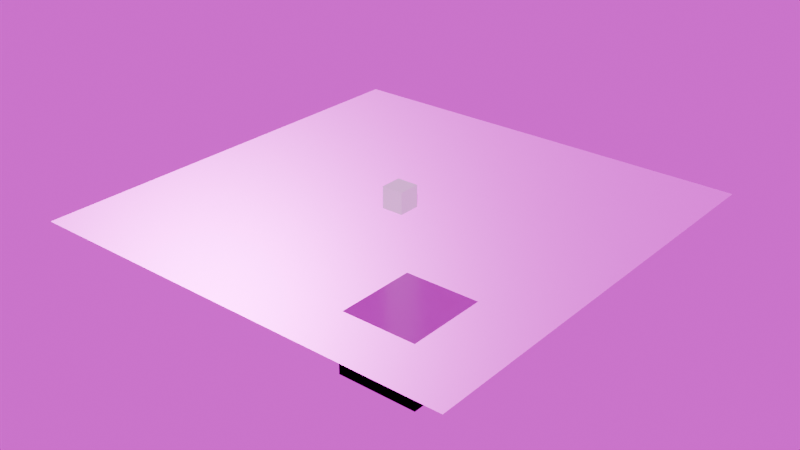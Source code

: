 # Source: Arena.blend  (saved by Blender 4.0.36; exported with 4.5.12 LTS)
import bpy
from mathutils import Matrix  # noqa: F401  (used for matrix-valued properties, if any)

bpy.ops.wm.read_factory_settings(use_empty=True)
scene = bpy.context.scene
scene.name = 'Scene'

# ---- collections
col_collection = bpy.data.collections.new('Collection'); scene.collection.children.link(col_collection)

# ---- images (referenced by path relative to the original .blend; pixels are not part of the script)
import os
ASSET_DIR = os.environ.get("B2B_ASSET_DIR", "")  # directory of the original .blend (textures are referenced by path, not embedded)
HERE = os.path.dirname(os.path.abspath(__file__))  # packed textures are extracted next to this script under _unpacked/

def load_image(name, relpath, width, height, colorspace="sRGB"):
    """Load a texture the original file referenced (path relative to the .blend, or extracted next to this script)."""
    p = next((c for c in (os.path.join(HERE, relpath), os.path.join(ASSET_DIR, relpath)) if relpath and os.path.exists(c)), "")
    if p:
        img = bpy.data.images.load(p, check_existing=True)
        img.name = name
    else:  # same state as the original file: an image datablock whose file is absent (Cycles renders it pink)
        img = bpy.data.images.new(name, width, height)
        img.source = "FILE"
        img.filepath = "//" + (relpath or name)
    img.colorspace_settings.name = colorspace
    return img
img_arena_diffuse = load_image('Arena_Diffuse', 'Arena_Diffuse.png', 1024, 1024, 'sRGB')
img_arena_metallic_png = load_image('Arena_Metallic.png', 'Arena_Metallic.png', 1024, 1024, 'Non-Color')
img_arena_roughness_png = load_image('Arena_Roughness.png', 'Arena_Roughness.png', 1024, 1024, 'Non-Color')
img_arena_normal_png = load_image('Arena_Normal.png', 'Arena_Normal.png', 1024, 1024, 'Non-Color')
img_pitlid_diffuse_png = load_image('PitLid_Diffuse.png', 'PitLid_Diffuse.png', 1024, 1024, 'sRGB')
img_pitlid_metallic_png = load_image('PitLid_Metallic.png', 'PitLid_Metallic.png', 1024, 1024, 'Non-Color')
img_pitlid_roughness_png = load_image('PitLid_Roughness.png', 'PitLid_Roughness.png', 1024, 1024, 'Non-Color')
img_pitlid_normal_png = load_image('PitLid_Normal.png', 'PitLid_Normal.png', 1024, 1024, 'Non-Color')
img_provence_studio_4k_hdr = load_image('provence_studio_4k.hdr', 'provence_studio_4k.hdr', 1024, 1024, 'Linear Rec.709')

# ---- materials (node trees are filled in below, after node groups)
mat_arenatextured = bpy.data.materials.new('ArenaTextured')
mat_arenatextured.displacement_method = 'BOTH'
mat_black = bpy.data.materials.new('Black')
mat_pitlidtextured = bpy.data.materials.new('PitLidTextured')

# ---- material node trees
mat_arenatextured.use_nodes = True; mat_arenatextured.node_tree.nodes.clear()
_N = mat_arenatextured.node_tree.nodes; _L = mat_arenatextured.node_tree.links
n0 = _N.new('NodeFrame'); n0.name = 'Frame'; n0.location = (-414, 400)
n0.label = 'Mapping'
n0.width = 400
n1 = _N.new('NodeFrame'); n1.name = 'Frame.001'; n1.location = (228, 600)
n1.label = 'Textures'
n1.width = 358
n2 = _N.new('ShaderNodeOutputMaterial'); n2.name = 'Material Output'; n2.location = (1200, 419)
n3 = _N.new('ShaderNodeTexImage'); n3.name = 'Image Texture'; n3.location = (88, -40)
n3.label = 'Base Color'
n3.image = img_arena_diffuse
n4 = _N.new('ShaderNodeTexImage'); n4.name = 'Image Texture.001'; n4.location = (88, -320)
n4.label = 'Metallic'
n4.image = img_arena_metallic_png
n5 = _N.new('ShaderNodeTexImage'); n5.name = 'Image Texture.002'; n5.location = (88, -600)
n5.label = 'Roughness'
n5.image = img_arena_roughness_png
n6 = _N.new('ShaderNodeTexImage'); n6.name = 'Image Texture.003'; n6.location = (88, -880)
n6.label = 'Normal'
n6.image = img_arena_normal_png
n7 = _N.new('ShaderNodeNormalMap'); n7.name = 'Normal Map'; n7.location = (616, -280)
n8 = _N.new('ShaderNodeMapping'); n8.name = 'Mapping'; n8.location = (230, -40)
n9 = _N.new('NodeReroute'); n9.name = 'Reroute'; n9.location = (38, -608)
n9.width = 16
n9.socket_idname = 'NodeSocketVector'
n10 = _N.new('ShaderNodeTexCoord'); n10.name = 'Texture Coordinate'; n10.location = (30, -40)
n11 = _N.new('ShaderNodeBsdfPrincipled'); n11.name = 'Principled BSDF'; n11.location = (866, 360)
n11.distribution = 'GGX'
n11.subsurface_method = 'RANDOM_WALK_SKIN'
n11.inputs[3].default_value = 1.45
n11.inputs[27].default_value = (0.0, 0.0, 0.0, 1.0)
n11.inputs[28].default_value = 1.0
n3.parent = n1
n4.parent = n1
n5.parent = n1
n6.parent = n1
n8.parent = n0
n9.parent = n1
n10.parent = n0
_L.new(n11.outputs[0], n2.inputs[0])
_L.new(n3.outputs[0], n11.inputs[0])
_L.new(n4.outputs[0], n11.inputs[1])
_L.new(n5.outputs[0], n11.inputs[2])
_L.new(n6.outputs[0], n7.inputs[1])
_L.new(n7.outputs[0], n11.inputs[5])
_L.new(n9.outputs[0], n3.inputs[0])
_L.new(n9.outputs[0], n4.inputs[0])
_L.new(n9.outputs[0], n5.inputs[0])
_L.new(n9.outputs[0], n6.inputs[0])
_L.new(n8.outputs[0], n9.inputs[0])
_L.new(n10.outputs[2], n8.inputs[0])
n2.is_active_output = True
mat_black.use_nodes = True; mat_black.node_tree.nodes.clear()
_N = mat_black.node_tree.nodes; _L = mat_black.node_tree.links
n0 = _N.new('ShaderNodeBsdfPrincipled'); n0.name = 'Principled BSDF'; n0.location = (10, 300)
n0.inputs[0].default_value = (0.0, 0.0, 0.0, 1.0)
n0.inputs[1].default_value = 1.0
n0.inputs[2].default_value = 1.0
n0.inputs[3].default_value = 1.45
n1 = _N.new('ShaderNodeOutputMaterial'); n1.name = 'Material Output'; n1.location = (300, 300)
_L.new(n0.outputs[0], n1.inputs[0])
n1.is_active_output = True
mat_pitlidtextured.use_nodes = True; mat_pitlidtextured.node_tree.nodes.clear()
_N = mat_pitlidtextured.node_tree.nodes; _L = mat_pitlidtextured.node_tree.links
n0 = _N.new('ShaderNodeOutputMaterial'); n0.name = 'Material Output'; n0.location = (1835, 221)
n1 = _N.new('ShaderNodeBsdfPrincipled'); n1.name = 'Principled BSDF'; n1.location = (816, 218)
n1.inputs[3].default_value = 1.45
n2 = _N.new('ShaderNodeTexImage'); n2.name = 'Image Texture'; n2.location = (88, -40)
n2.label = 'Base Color'
n2.image = img_pitlid_diffuse_png
n3 = _N.new('ShaderNodeTexImage'); n3.name = 'Image Texture.001'; n3.location = (88, -320)
n3.label = 'Metallic'
n3.image = img_pitlid_metallic_png
n4 = _N.new('ShaderNodeTexImage'); n4.name = 'Image Texture.002'; n4.location = (88, -600)
n4.label = 'Roughness'
n4.image = img_pitlid_roughness_png
n5 = _N.new('ShaderNodeTexImage'); n5.name = 'Image Texture.003'; n5.location = (88, -880)
n5.label = 'Normal'
n5.image = img_pitlid_normal_png
n6 = _N.new('ShaderNodeNormalMap'); n6.name = 'Normal Map'; n6.location = (566, -422)
n7 = _N.new('ShaderNodeMapping'); n7.name = 'Mapping'; n7.location = (230, -40)
n8 = _N.new('NodeReroute'); n8.name = 'Reroute'; n8.location = (38, -579)
n8.width = 16
n8.socket_idname = 'NodeSocketVector'
n9 = _N.new('ShaderNodeTexCoord'); n9.name = 'Texture Coordinate'; n9.location = (30, -40)
n10 = _N.new('NodeFrame'); n10.name = 'Frame'; n10.location = (-464, 258)
n10.label = 'Mapping'
n10.width = 400
n11 = _N.new('NodeFrame'); n11.name = 'Frame.001'; n11.location = (178, 458)
n11.label = 'Textures'
n11.width = 358
n2.parent = n11
n3.parent = n11
n4.parent = n11
n5.parent = n11
n7.parent = n10
n8.parent = n11
n9.parent = n10
_L.new(n1.outputs[0], n0.inputs[0])
_L.new(n2.outputs[0], n1.inputs[0])
_L.new(n3.outputs[0], n1.inputs[1])
_L.new(n4.outputs[0], n1.inputs[2])
_L.new(n5.outputs[0], n6.inputs[1])
_L.new(n6.outputs[0], n1.inputs[5])
_L.new(n8.outputs[0], n2.inputs[0])
_L.new(n8.outputs[0], n3.inputs[0])
_L.new(n8.outputs[0], n4.inputs[0])
_L.new(n8.outputs[0], n5.inputs[0])
_L.new(n7.outputs[0], n8.inputs[0])
_L.new(n9.outputs[2], n7.inputs[0])
n0.is_active_output = True

# ---- world
world_world = bpy.data.worlds.new('World'); scene.world = world_world
world_world.use_nodes = True; world_world.node_tree.nodes.clear()
_N = world_world.node_tree.nodes; _L = world_world.node_tree.links
n0 = _N.new('ShaderNodeOutputWorld'); n0.name = 'World Output'; n0.location = (300, 300)
n1 = _N.new('ShaderNodeBackground'); n1.name = 'Background'; n1.location = (10, 300)
n2 = _N.new('ShaderNodeTexEnvironment'); n2.name = 'Environment Texture'; n2.location = (-280, 280)
n2.image = img_provence_studio_4k_hdr
_L.new(n1.outputs[0], n0.inputs[0])
_L.new(n2.outputs[0], n1.inputs[0])
n0.is_active_output = True
world_world.color = (0.05088, 0.05088, 0.05088)
world_world.use_sun_shadow = False
world_world.sun_shadow_jitter_overblur = 0.0

# ---- meshes
me_plane = bpy.data.meshes.new('Plane')
me_plane.from_pydata([(-10.0, -10.0, 0.0), (10.0, -10.0, 0.0), (-10.0, 10.0, 0.0), (10.0, 10.0, 0.0), (6.94, -10.0, 0.0), (6.94, 10.0, 0.0), (3.689, 10.0, 0.0), (3.689, -10.0, 0.0), (-10.0, -7.563, 0.0), (10.0, -7.563, 0.0), (6.94, -7.563, 0.0), (3.689, -7.563, 0.0), (10.0, -4.015, 0.0), (6.94, -4.015, 0.0), (3.689, -4.015, 0.0), (-10.0, -4.015, 0.0), (10.0, 2.992, 0.0), (6.94, 2.992, 0.0), (3.689, 2.992, 0.0), (-10.0, 2.992, 0.0), (10.0, 6.496, 0.0), (6.94, 6.496, 0.0), (3.689, 6.496, 0.0), (-10.0, 6.496, 0.0), (-3.716, 10.0, 0.0), (-3.716, -10.0, 0.0), (-3.716, -7.563, 0.0), (-3.716, -4.015, 0.0), (-3.716, 2.992, 0.0), (-3.716, 6.496, 0.0), (-7.194, 10.0, 0.0), (-7.194, -7.563, 0.0), (-7.194, -4.015, 0.0), (-7.194, 2.992, 0.0), (-7.194, 6.496, 0.0), (-7.194, -10.0, 0.0), (6.94, 2.992, 0.0), (3.689, 2.992, 0.0), (6.94, 6.496, 0.0), (3.689, 6.496, 0.0), (-3.716, -7.563, 0.0), (-3.716, -4.015, 0.0), (-7.194, -7.563, 0.0), (-7.194, -4.015, 0.0)], [], [(21, 20, 3, 5), (22, 21, 5, 6), (29, 22, 6, 24), (25, 7, 11, 26), (7, 4, 10, 11), (4, 1, 9, 10), (26, 11, 14, 27), (27, 14, 18, 28), (10, 9, 12, 13), (14, 13, 17, 18), (13, 12, 16, 17), (28, 18, 22, 29), (17, 16, 20, 21), (33, 28, 29, 34), (32, 27, 28, 33), (35, 25, 26, 31), (34, 29, 24, 30), (23, 34, 30, 2), (0, 35, 31, 8), (8, 31, 32, 15), (15, 32, 33, 19), (19, 33, 34, 23), (37, 36, 38, 39), (42, 40, 41, 43)])
_uv = me_plane.uv_layers.new(name='UVMap')
_uv.uv.foreach_set('vector', [0.847, 0.8248, 1.0, 0.8248, 1.0, 1.0, 0.847, 1.0, 0.6845, 0.8248, 0.847, 0.8248, 0.847, 1.0, 0.6845, 1.0, 0.3142, 0.8248, 0.6845, 0.8248, 0.6845, 1.0, 0.3142, 1.0, 0.3142, 0.0, 0.6845, 0.0, 0.6845, 0.1219, 0.3142, 0.1219, 0.6845, 0.0, 0.847, 0.0, 0.847, 0.1219, 0.6845, 0.1219, 0.847, 0.0, 1.0, 0.0, 1.0, 0.1219, 0.847, 0.1219, 0.3142, 0.1219, 0.6845, 0.1219, 0.6845, 0.2992, 0.3142, 0.2992, 0.3142, 0.2992, 0.6845, 0.2992, 0.6845, 0.6496, 0.3142, 0.6496, 0.847, 0.1219, 1.0, 0.1219, 1.0, 0.2992, 0.847, 0.2992, 0.6845, 0.2992, 0.847, 0.2992, 0.847, 0.6496, 0.6845, 0.6496, 0.847, 0.2992, 1.0, 0.2992, 1.0, 0.6496, 0.847, 0.6496, 0.3142, 0.6496, 0.6845, 0.6496, 0.6845, 0.8248, 0.3142, 0.8248, 0.847, 0.6496, 1.0, 0.6496, 1.0, 0.8248, 0.847, 0.8248, 0.1403, 0.6496, 0.3142, 0.6496, 0.3142, 0.8248, 0.1403, 0.8248, 0.1403, 0.2992, 0.3142, 0.2992, 0.3142, 0.6496, 0.1403, 0.6496, 0.1403, 0.0, 0.3142, 0.0, 0.3142, 0.1219, 0.1403, 0.1219, 0.1403, 0.8248, 0.3142, 0.8248, 0.3142, 1.0, 0.1403, 1.0, 0.0, 0.8248, 0.1403, 0.8248, 0.1403, 1.0, 0.0, 1.0, 0.0, 0.0, 0.1403, 0.0, 0.1403, 0.1219, 0.0, 0.1219, 0.0, 0.1219, 0.1403, 0.1219, 0.1403, 0.2992, 0.0, 0.2992, 0.0, 0.2992, 0.1403, 0.2992, 0.1403, 0.6496, 0.0, 0.6496, 0.0, 0.6496, 0.1403, 0.6496, 0.1403, 0.8248, 0.0, 0.8248, 0.6845, 0.6496, 0.847, 0.6496, 0.847, 0.8248, 0.6845, 0.8248, 0.1403, 0.1219, 0.3142, 0.1219, 0.3142, 0.2992, 0.1403, 0.2992])
me_plane.materials.append(mat_arenatextured)
me_plane.update()
me_cube_001 = bpy.data.meshes.new('Cube.001')
me_cube_001.from_pydata([(-1.0, -1.0, -1.0), (-1.0, -1.0, 1.0), (-1.0, 1.0, -1.0), (-1.0, 1.0, 1.0), (1.0, -1.0, -1.0), (1.0, -1.0, 1.0), (1.0, 1.0, -1.0), (1.0, 1.0, 1.0)], [], [(0, 1, 3, 2), (2, 3, 7, 6), (6, 7, 5, 4), (4, 5, 1, 0), (2, 6, 4, 0), (7, 3, 1, 5)])
_uv = me_cube_001.uv_layers.new(name='UVMap')
_uv.uv.foreach_set('vector', [0.375, 0.0, 0.625, 0.0, 0.625, 0.25, 0.375, 0.25, 0.375, 0.25, 0.625, 0.25, 0.625, 0.5, 0.375, 0.5, 0.375, 0.5, 0.625, 0.5, 0.625, 0.75, 0.375, 0.75, 0.375, 0.75, 0.625, 0.75, 0.625, 1.0, 0.375, 1.0, 0.125, 0.5, 0.375, 0.5, 0.375, 0.75, 0.125, 0.75, 0.625, 0.5, 0.875, 0.5, 0.875, 0.75, 0.625, 0.75])
me_cube_001.update()
me_plane_001 = bpy.data.meshes.new('Plane.001')
me_plane_001.from_pydata([(6.94, -7.563, 0.0), (3.689, -7.563, 0.0), (6.94, -4.015, 0.0), (3.689, -4.015, 0.0), (6.94, -7.563, -2.5), (3.689, -7.563, -2.5), (6.94, -4.015, -2.5), (3.689, -4.015, -2.5), (7.06, -7.683, 0.0), (3.569, -7.683, 0.0), (7.06, -3.895, 0.0), (3.569, -3.895, 0.0), (7.06, -7.683, -2.62), (3.569, -7.683, -2.62), (7.06, -3.895, -2.62), (3.569, -3.895, -2.62)], [], [(1, 0, 4, 5), (2, 3, 7, 6), (0, 2, 6, 4), (3, 1, 5, 7), (5, 4, 6, 7), (9, 13, 12, 8), (10, 14, 15, 11), (8, 12, 14, 10), (11, 15, 13, 9), (13, 15, 14, 12), (0, 1, 9, 8), (2, 0, 8, 10), (1, 3, 11, 9), (3, 2, 10, 11)])
_uv = me_plane_001.uv_layers.new(name='UVMap')
_uv.uv.foreach_set('vector', [0.6845, 0.1219, 0.847, 0.1219, 0.847, 0.1219, 0.6845, 0.1219, 0.847, 0.2992, 0.6845, 0.2992, 0.6845, 0.2992, 0.847, 0.2992, 0.847, 0.1219, 0.847, 0.2992, 0.847, 0.2992, 0.847, 0.1219, 0.6845, 0.2992, 0.6845, 0.1219, 0.6845, 0.1219, 0.6845, 0.2992, 0.6845, 0.1219, 0.847, 0.1219, 0.847, 0.2992, 0.6845, 0.2992, 0.6845, 0.1219, 0.6845, 0.1219, 0.847, 0.1219, 0.847, 0.1219, 0.847, 0.2992, 0.847, 0.2992, 0.6845, 0.2992, 0.6845, 0.2992, 0.847, 0.1219, 0.847, 0.1219, 0.847, 0.2992, 0.847, 0.2992, 0.6845, 0.2992, 0.6845, 0.2992, 0.6845, 0.1219, 0.6845, 0.1219, 0.6845, 0.1219, 0.6845, 0.2992, 0.847, 0.2992, 0.847, 0.1219, 0.847, 0.1219, 0.6845, 0.1219, 0.6845, 0.1219, 0.847, 0.1219, 0.847, 0.2992, 0.847, 0.1219, 0.847, 0.1219, 0.847, 0.2992, 0.6845, 0.1219, 0.6845, 0.2992, 0.6845, 0.2992, 0.6845, 0.1219, 0.6845, 0.2992, 0.847, 0.2992, 0.847, 0.2992, 0.6845, 0.2992])
me_plane_001.materials.append(mat_black)
me_plane_001.update()
me_plane_002 = bpy.data.meshes.new('Plane.002')
me_plane_002.from_pydata([(6.94, -7.563, 0.0), (3.689, -7.563, 0.0), (6.94, -4.015, 0.0), (3.689, -4.015, 0.0)], [], [(1, 0, 2, 3)])
_uv = me_plane_002.uv_layers.new(name='UVMap')
_uv.uv.foreach_set('vector', [0.9164, 0.9999, 9.574e-05, 0.9999, 9.57e-05, 9.568e-05, 0.9164, 9.564e-05])
me_plane_002.materials.append(mat_pitlidtextured)
me_plane_002.update()

# ---- objects
ob_plane = bpy.data.objects.new('Plane', me_plane)
ob_1mx1mcube = bpy.data.objects.new('1mx1mCube', me_cube_001)
ob_pit = bpy.data.objects.new('Pit', me_plane_001)
ob_pit_lid = bpy.data.objects.new('Pit Lid', me_plane_002)

# ---- transforms, parenting, visibility, modifiers, constraints
ob_plane.location = (0.0, 0.0, 0.0)
ob_1mx1mcube.location = (0.0, 0.0, 0.5)
ob_1mx1mcube.scale = (0.5, 0.5, 0.5)
ob_pit.location = (0.0, 0.0, -0.01)
ob_pit_lid.location = (0.0, 0.0, 0.0)

# ---- collection membership
col_collection.objects.link(ob_plane)
col_collection.objects.link(ob_1mx1mcube)
col_collection.objects.link(ob_pit)
col_collection.objects.link(ob_pit_lid)

# ---- scene / render settings (as saved in the file)
scene.frame_start = 1; scene.frame_end = 250; scene.frame_set(1)
scene.render.engine = 'CYCLES'
scene.render.film_transparent = True
scene.render.use_persistent_data = True
scene.cycles.samples = 10
scene.cycles.sampling_pattern = 'TABULATED_SOBOL'
scene.cycles.adaptive_threshold = 0.05
scene.cycles.debug_use_compact_bvh = True
scene.cycles.bake_type = 'ROUGHNESS'
bpy.context.view_layer.update()

# ---- added for rendering (the .blend has no active camera and no usable light): camera, sun
cam_auto = bpy.data.cameras.new('AutoCamera')
cam_auto.lens = 50.0
cam_auto.sensor_width = 36.0
cam_auto.clip_end = 1000.0
ob_auto_camera = bpy.data.objects.new('AutoCamera', cam_auto)
scene.collection.objects.link(ob_auto_camera)
ob_auto_camera.location = (26.3839, -31.6607, 20.2922)
ob_auto_camera.rotation_euler = (1.09748, -7.21219e-08, 0.694738)
scene.camera = ob_auto_camera
light_auto_sun = bpy.data.lights.new('AutoSun', 'SUN')
light_auto_sun.energy = 3.0
light_auto_sun.angle = 0.0523599
ob_auto_sun = bpy.data.objects.new('AutoSun', light_auto_sun)
scene.collection.objects.link(ob_auto_sun)
ob_auto_sun.rotation_euler = (0.872665, 0.174533, 0.523599)
bpy.context.view_layer.update()
